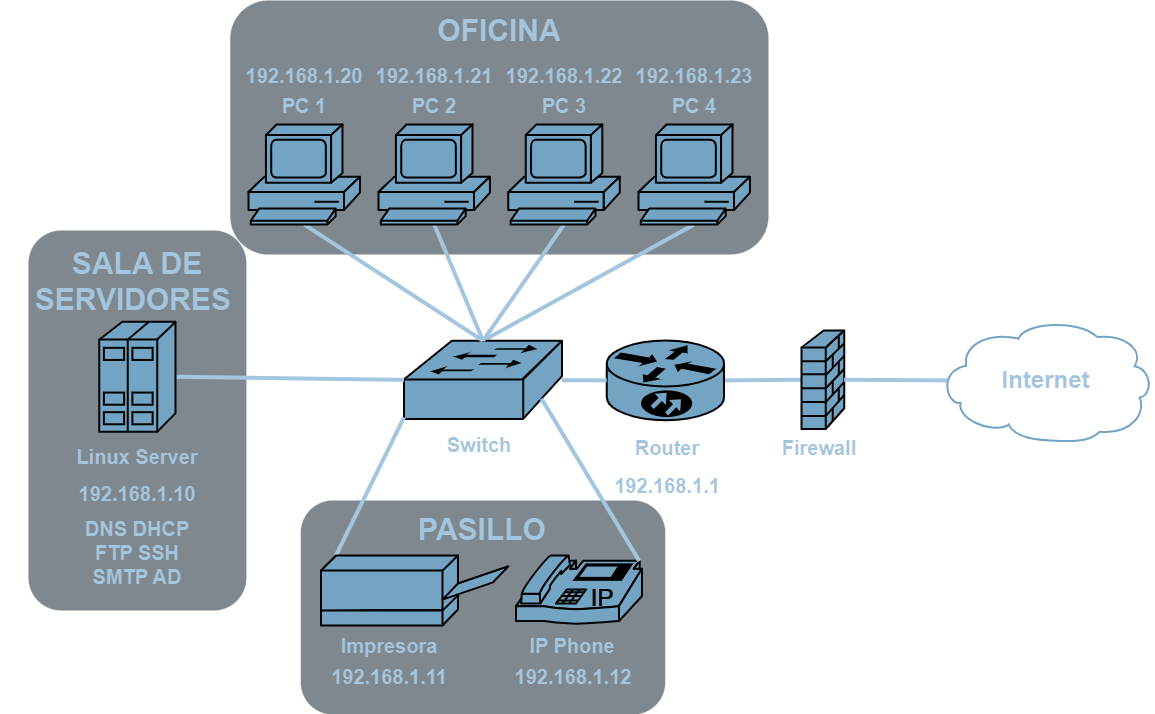

The diagram above was exported from draw.io. Its source (the exported page's mxGraphModel, read from the mxfile embedded in the PNG):
<mxGraphModel dx="1393" dy="758" grid="1" gridSize="10" guides="1" tooltips="1" connect="1" arrows="1" fold="1" page="1" pageScale="1" pageWidth="827" pageHeight="1169" background="none" math="0" shadow="0">
  <root>
    <mxCell id="ZiRctonYpJaCL_8Xp_Ax-0" />
    <mxCell id="ZiRctonYpJaCL_8Xp_Ax-1" parent="ZiRctonYpJaCL_8Xp_Ax-0" />
    <mxCell id="VOukrxHxSYlCg1tO3pAM-43" value="" style="rounded=1;whiteSpace=wrap;html=1;strokeColor=none;fillColor=#BAC8D3;fontSize=24;fontColor=#23445D;align=center;opacity=60;" parent="ZiRctonYpJaCL_8Xp_Ax-1" vertex="1">
      <mxGeometry x="571.75" y="180" width="538.25" height="254" as="geometry" />
    </mxCell>
    <mxCell id="ZiRctonYpJaCL_8Xp_Ax-8" value="" style="rounded=1;whiteSpace=wrap;html=1;strokeColor=none;fillColor=#BAC8D3;fontSize=24;fontColor=#23445D;align=center;opacity=60;" parent="ZiRctonYpJaCL_8Xp_Ax-1" vertex="1">
      <mxGeometry x="370" y="410" width="217.9" height="380" as="geometry" />
    </mxCell>
    <mxCell id="ZiRctonYpJaCL_8Xp_Ax-25" value="Internet" style="shape=mxgraph.cisco.storage.cloud;html=1;dashed=0;strokeColor=#3A6B8A;fillColor=none;strokeWidth=2;fontFamily=Helvetica;fontSize=24;fontColor=#23445D;align=center;fontStyle=1;gradientColor=none;" parent="ZiRctonYpJaCL_8Xp_Ax-1" vertex="1">
      <mxGeometry x="1280" y="498.75" width="214.51" height="122.25" as="geometry" />
    </mxCell>
    <mxCell id="ZiRctonYpJaCL_8Xp_Ax-104" style="rounded=1;html=1;strokeColor=#23445D;endArrow=none;endFill=0;strokeWidth=4;exitX=1;exitY=0.5;exitDx=0;exitDy=0;exitPerimeter=0;entryX=0;entryY=0.5;entryDx=0;entryDy=0;entryPerimeter=0;" parent="ZiRctonYpJaCL_8Xp_Ax-1" source="VOukrxHxSYlCg1tO3pAM-7" target="VOukrxHxSYlCg1tO3pAM-30" edge="1">
      <mxGeometry relative="1" as="geometry">
        <mxPoint x="932.75" y="796.75" as="sourcePoint" />
        <mxPoint x="1129.75" y="796.75" as="targetPoint" />
      </mxGeometry>
    </mxCell>
    <mxCell id="ZiRctonYpJaCL_8Xp_Ax-106" style="rounded=1;html=1;strokeColor=#23445D;endArrow=none;endFill=0;strokeWidth=4;exitX=0.5;exitY=0;exitDx=0;exitDy=0;exitPerimeter=0;entryX=0.5;entryY=1;entryDx=0;entryDy=0;entryPerimeter=0;" parent="ZiRctonYpJaCL_8Xp_Ax-1" source="VOukrxHxSYlCg1tO3pAM-14" target="HGS2a02RpjwojgxAFQeg-35" edge="1">
      <mxGeometry relative="1" as="geometry">
        <mxPoint x="880" y="770" as="sourcePoint" />
        <mxPoint x="987.25" y="384.9999999999999" as="targetPoint" />
      </mxGeometry>
    </mxCell>
    <mxCell id="VOukrxHxSYlCg1tO3pAM-7" value="" style="shape=mxgraph.cisco.routers.10700;sketch=0;html=1;pointerEvents=1;dashed=0;fillColor=#3a6b8a;strokeColor=#ffffff;strokeWidth=2;verticalLabelPosition=bottom;verticalAlign=top;align=center;outlineConnect=0;" parent="ZiRctonYpJaCL_8Xp_Ax-1" vertex="1">
      <mxGeometry x="948.25" y="520" width="117.37" height="79.75" as="geometry" />
    </mxCell>
    <mxCell id="VOukrxHxSYlCg1tO3pAM-12" style="rounded=1;html=1;strokeColor=#23445D;endArrow=none;endFill=0;strokeWidth=4;entryX=0;entryY=0.5;entryDx=0;entryDy=0;entryPerimeter=0;" parent="ZiRctonYpJaCL_8Xp_Ax-1" source="VOukrxHxSYlCg1tO3pAM-14" target="VOukrxHxSYlCg1tO3pAM-7" edge="1">
      <mxGeometry relative="1" as="geometry">
        <mxPoint x="860" y="790" as="sourcePoint" />
        <mxPoint x="1160" y="1009" as="targetPoint" />
      </mxGeometry>
    </mxCell>
    <mxCell id="VOukrxHxSYlCg1tO3pAM-14" value="" style="shape=mxgraph.cisco.switches.workgroup_switch;sketch=0;html=1;pointerEvents=1;dashed=0;fillColor=#3a6b8a;strokeColor=#ffffff;strokeWidth=2;verticalLabelPosition=bottom;verticalAlign=top;align=center;outlineConnect=0;" parent="ZiRctonYpJaCL_8Xp_Ax-1" vertex="1">
      <mxGeometry x="745.46" y="520.25" width="158.07" height="78.25" as="geometry" />
    </mxCell>
    <mxCell id="VOukrxHxSYlCg1tO3pAM-20" style="rounded=1;html=1;strokeColor=#23445D;endArrow=none;endFill=0;strokeWidth=4;exitX=0.5;exitY=0;exitDx=0;exitDy=0;exitPerimeter=0;entryX=0.5;entryY=1;entryDx=0;entryDy=0;entryPerimeter=0;" parent="ZiRctonYpJaCL_8Xp_Ax-1" source="VOukrxHxSYlCg1tO3pAM-14" target="HGS2a02RpjwojgxAFQeg-34" edge="1">
      <mxGeometry relative="1" as="geometry">
        <mxPoint x="870" y="740" as="sourcePoint" />
        <mxPoint x="866.0074155653451" y="384.9999999999999" as="targetPoint" />
      </mxGeometry>
    </mxCell>
    <mxCell id="VOukrxHxSYlCg1tO3pAM-23" style="rounded=1;html=1;strokeColor=#23445D;endArrow=none;endFill=0;strokeWidth=4;entryX=0.5;entryY=0;entryDx=0;entryDy=0;entryPerimeter=0;exitX=0.5;exitY=1;exitDx=0;exitDy=0;exitPerimeter=0;" parent="ZiRctonYpJaCL_8Xp_Ax-1" source="HGS2a02RpjwojgxAFQeg-32" target="VOukrxHxSYlCg1tO3pAM-14" edge="1">
      <mxGeometry relative="1" as="geometry">
        <mxPoint x="710" y="460" as="sourcePoint" />
        <mxPoint x="829" y="914" as="targetPoint" />
      </mxGeometry>
    </mxCell>
    <mxCell id="VOukrxHxSYlCg1tO3pAM-24" style="rounded=1;html=1;strokeColor=#23445D;endArrow=none;endFill=0;strokeWidth=4;entryX=0.5;entryY=0;entryDx=0;entryDy=0;entryPerimeter=0;exitX=0.5;exitY=1;exitDx=0;exitDy=0;exitPerimeter=0;" parent="ZiRctonYpJaCL_8Xp_Ax-1" source="HGS2a02RpjwojgxAFQeg-33" target="VOukrxHxSYlCg1tO3pAM-14" edge="1">
      <mxGeometry relative="1" as="geometry">
        <mxPoint x="790" y="430" as="sourcePoint" />
        <mxPoint x="987" y="769.5" as="targetPoint" />
      </mxGeometry>
    </mxCell>
    <mxCell id="VOukrxHxSYlCg1tO3pAM-28" style="rounded=1;html=1;endArrow=none;endFill=0;strokeColor=#23445D;strokeWidth=4;fontSize=14;fontColor=#990000;entryX=1;entryY=0.5;entryDx=0;entryDy=0;entryPerimeter=0;exitX=0;exitY=0.5;exitDx=0;exitDy=0;exitPerimeter=0;" parent="ZiRctonYpJaCL_8Xp_Ax-1" source="VOukrxHxSYlCg1tO3pAM-14" target="HGS2a02RpjwojgxAFQeg-26" edge="1">
      <mxGeometry relative="1" as="geometry">
        <mxPoint x="712.05" y="689.5" as="sourcePoint" />
        <mxPoint x="544" y="574.75" as="targetPoint" />
      </mxGeometry>
    </mxCell>
    <mxCell id="VOukrxHxSYlCg1tO3pAM-30" value="" style="shape=mxgraph.cisco.security.firewall;sketch=0;html=1;pointerEvents=1;dashed=0;fillColor=#3a6b8a;strokeColor=#ffffff;strokeWidth=2;verticalLabelPosition=bottom;verticalAlign=top;align=center;outlineConnect=0;" parent="ZiRctonYpJaCL_8Xp_Ax-1" vertex="1">
      <mxGeometry x="1143" y="510" width="42.64" height="98.5" as="geometry" />
    </mxCell>
    <mxCell id="VOukrxHxSYlCg1tO3pAM-31" style="rounded=1;html=1;strokeColor=#23445D;endArrow=none;endFill=0;strokeWidth=4;exitX=1;exitY=0.5;exitDx=0;exitDy=0;exitPerimeter=0;entryX=0.04;entryY=0.5;entryDx=0;entryDy=0;entryPerimeter=0;" parent="ZiRctonYpJaCL_8Xp_Ax-1" source="VOukrxHxSYlCg1tO3pAM-30" target="ZiRctonYpJaCL_8Xp_Ax-25" edge="1">
      <mxGeometry relative="1" as="geometry">
        <mxPoint x="1124.75" y="850.75" as="sourcePoint" />
        <mxPoint x="1184.75" y="925.75" as="targetPoint" />
      </mxGeometry>
    </mxCell>
    <mxCell id="VOukrxHxSYlCg1tO3pAM-45" value="" style="rounded=1;whiteSpace=wrap;html=1;strokeColor=none;fillColor=#BAC8D3;fontSize=24;fontColor=#23445D;align=center;opacity=60;" parent="ZiRctonYpJaCL_8Xp_Ax-1" vertex="1">
      <mxGeometry x="642.25" y="680" width="364.5" height="214" as="geometry" />
    </mxCell>
    <mxCell id="VOukrxHxSYlCg1tO3pAM-48" style="rounded=1;html=1;endArrow=none;endFill=0;strokeColor=#23445D;strokeWidth=4;fontSize=14;fontColor=#990000;exitX=0;exitY=0.98;exitDx=0;exitDy=0;exitPerimeter=0;entryX=0.08;entryY=0;entryDx=0;entryDy=0;entryPerimeter=0;" parent="ZiRctonYpJaCL_8Xp_Ax-1" source="VOukrxHxSYlCg1tO3pAM-14" target="HGS2a02RpjwojgxAFQeg-48" edge="1">
      <mxGeometry relative="1" as="geometry">
        <mxPoint x="810" y="850" as="sourcePoint" />
        <mxPoint x="760" y="670" as="targetPoint" />
      </mxGeometry>
    </mxCell>
    <mxCell id="HGS2a02RpjwojgxAFQeg-4" style="edgeStyle=orthogonalEdgeStyle;rounded=0;orthogonalLoop=1;jettySize=auto;html=1;exitX=0.5;exitY=1;exitDx=0;exitDy=0;exitPerimeter=0;" parent="ZiRctonYpJaCL_8Xp_Ax-1" edge="1">
      <mxGeometry relative="1" as="geometry">
        <mxPoint x="734.9699999999998" y="805" as="sourcePoint" />
        <mxPoint x="734.9699999999998" y="805" as="targetPoint" />
      </mxGeometry>
    </mxCell>
    <mxCell id="HGS2a02RpjwojgxAFQeg-26" value="" style="shape=mxgraph.cisco.servers.standard_host;sketch=0;html=1;pointerEvents=1;dashed=0;fillColor=#3a6b8a;strokeColor=#ffffff;strokeWidth=2;verticalLabelPosition=bottom;verticalAlign=top;align=center;outlineConnect=0;" parent="ZiRctonYpJaCL_8Xp_Ax-1" vertex="1">
      <mxGeometry x="440.8" y="501.25" width="76.3" height="110" as="geometry" />
    </mxCell>
    <mxCell id="HGS2a02RpjwojgxAFQeg-28" value="&lt;font style=&quot;font-size: 20px;&quot; color=&quot;#23445d&quot;&gt;Router&lt;/font&gt;" style="rounded=1;whiteSpace=wrap;html=1;strokeColor=none;fillColor=none;fontSize=14;fontColor=#742B21;align=center;fontStyle=1" parent="ZiRctonYpJaCL_8Xp_Ax-1" vertex="1">
      <mxGeometry x="948.25" y="611.25" width="121.75" height="30.63" as="geometry" />
    </mxCell>
    <mxCell id="HGS2a02RpjwojgxAFQeg-29" value="&lt;font style=&quot;font-size: 20px;&quot; color=&quot;#23445d&quot;&gt;192.168.1.1&lt;/font&gt;" style="rounded=1;whiteSpace=wrap;html=1;strokeColor=none;fillColor=none;fontSize=14;fontColor=#742B21;align=center;fontStyle=1" parent="ZiRctonYpJaCL_8Xp_Ax-1" vertex="1">
      <mxGeometry x="948.25" y="649.25" width="121.75" height="30.63" as="geometry" />
    </mxCell>
    <mxCell id="HGS2a02RpjwojgxAFQeg-31" value="&lt;font style=&quot;font-size: 20px;&quot; color=&quot;#23445d&quot;&gt;Firewall&lt;/font&gt;" style="rounded=1;whiteSpace=wrap;html=1;strokeColor=none;fillColor=none;fontSize=14;fontColor=#742B21;align=center;fontStyle=1" parent="ZiRctonYpJaCL_8Xp_Ax-1" vertex="1">
      <mxGeometry x="1100" y="611.25" width="121.75" height="30.63" as="geometry" />
    </mxCell>
    <mxCell id="HGS2a02RpjwojgxAFQeg-32" value="" style="shape=mxgraph.cisco.computers_and_peripherals.pc;sketch=0;html=1;pointerEvents=1;dashed=0;fillColor=#3a6b8a;strokeColor=#ffffff;strokeWidth=2;verticalLabelPosition=bottom;verticalAlign=top;align=center;outlineConnect=0;" parent="ZiRctonYpJaCL_8Xp_Ax-1" vertex="1">
      <mxGeometry x="590" y="304" width="111.43" height="100" as="geometry" />
    </mxCell>
    <mxCell id="HGS2a02RpjwojgxAFQeg-33" value="" style="shape=mxgraph.cisco.computers_and_peripherals.pc;sketch=0;html=1;pointerEvents=1;dashed=0;fillColor=#3a6b8a;strokeColor=#ffffff;strokeWidth=2;verticalLabelPosition=bottom;verticalAlign=top;align=center;outlineConnect=0;" parent="ZiRctonYpJaCL_8Xp_Ax-1" vertex="1">
      <mxGeometry x="720" y="304" width="111.43" height="100" as="geometry" />
    </mxCell>
    <mxCell id="HGS2a02RpjwojgxAFQeg-34" value="" style="shape=mxgraph.cisco.computers_and_peripherals.pc;sketch=0;html=1;pointerEvents=1;dashed=0;fillColor=#3a6b8a;strokeColor=#ffffff;strokeWidth=2;verticalLabelPosition=bottom;verticalAlign=top;align=center;outlineConnect=0;" parent="ZiRctonYpJaCL_8Xp_Ax-1" vertex="1">
      <mxGeometry x="849.8199999999999" y="304" width="111.43" height="100" as="geometry" />
    </mxCell>
    <mxCell id="HGS2a02RpjwojgxAFQeg-35" value="" style="shape=mxgraph.cisco.computers_and_peripherals.pc;sketch=0;html=1;pointerEvents=1;dashed=0;fillColor=#3a6b8a;strokeColor=#ffffff;strokeWidth=2;verticalLabelPosition=bottom;verticalAlign=top;align=center;outlineConnect=0;" parent="ZiRctonYpJaCL_8Xp_Ax-1" vertex="1">
      <mxGeometry x="979.9999999999999" y="304" width="111.43" height="100" as="geometry" />
    </mxCell>
    <mxCell id="HGS2a02RpjwojgxAFQeg-36" value="&lt;font style=&quot;font-size: 20px;&quot; color=&quot;#23445d&quot;&gt;PC 1&lt;/font&gt;" style="rounded=1;whiteSpace=wrap;html=1;strokeColor=none;fillColor=none;fontSize=14;fontColor=#742B21;align=center;fontStyle=1" parent="ZiRctonYpJaCL_8Xp_Ax-1" vertex="1">
      <mxGeometry x="584.84" y="270" width="121.75" height="30.63" as="geometry" />
    </mxCell>
    <mxCell id="HGS2a02RpjwojgxAFQeg-37" value="&lt;font style=&quot;font-size: 20px;&quot; color=&quot;#23445d&quot;&gt;PC 2&lt;/font&gt;" style="rounded=1;whiteSpace=wrap;html=1;strokeColor=none;fillColor=none;fontSize=14;fontColor=#742B21;align=center;fontStyle=1" parent="ZiRctonYpJaCL_8Xp_Ax-1" vertex="1">
      <mxGeometry x="714.84" y="270" width="121.75" height="30.63" as="geometry" />
    </mxCell>
    <mxCell id="HGS2a02RpjwojgxAFQeg-38" value="&lt;font style=&quot;font-size: 20px;&quot; color=&quot;#23445d&quot;&gt;PC 3&lt;/font&gt;" style="rounded=1;whiteSpace=wrap;html=1;strokeColor=none;fillColor=none;fontSize=14;fontColor=#742B21;align=center;fontStyle=1" parent="ZiRctonYpJaCL_8Xp_Ax-1" vertex="1">
      <mxGeometry x="844.6600000000001" y="270" width="121.75" height="30.63" as="geometry" />
    </mxCell>
    <mxCell id="HGS2a02RpjwojgxAFQeg-39" value="&lt;font style=&quot;font-size: 20px;&quot; color=&quot;#23445d&quot;&gt;PC 4&lt;/font&gt;" style="rounded=1;whiteSpace=wrap;html=1;strokeColor=none;fillColor=none;fontSize=14;fontColor=#742B21;align=center;fontStyle=1" parent="ZiRctonYpJaCL_8Xp_Ax-1" vertex="1">
      <mxGeometry x="974.84" y="270" width="121.75" height="30.63" as="geometry" />
    </mxCell>
    <mxCell id="HGS2a02RpjwojgxAFQeg-40" value="&lt;font style=&quot;font-size: 20px;&quot; color=&quot;#23445d&quot;&gt;192.168.1.20&lt;/font&gt;" style="rounded=1;whiteSpace=wrap;html=1;strokeColor=none;fillColor=none;fontSize=14;fontColor=#742B21;align=center;fontStyle=1" parent="ZiRctonYpJaCL_8Xp_Ax-1" vertex="1">
      <mxGeometry x="584.84" y="239.37" width="121.75" height="30.63" as="geometry" />
    </mxCell>
    <mxCell id="HGS2a02RpjwojgxAFQeg-41" value="&lt;font style=&quot;font-size: 20px;&quot; color=&quot;#23445d&quot;&gt;192.168.1.21&lt;/font&gt;" style="rounded=1;whiteSpace=wrap;html=1;strokeColor=none;fillColor=none;fontSize=14;fontColor=#742B21;align=center;fontStyle=1" parent="ZiRctonYpJaCL_8Xp_Ax-1" vertex="1">
      <mxGeometry x="714.84" y="239.37" width="121.75" height="30.63" as="geometry" />
    </mxCell>
    <mxCell id="HGS2a02RpjwojgxAFQeg-42" value="&lt;font style=&quot;font-size: 20px;&quot; color=&quot;#23445d&quot;&gt;192.168.1.22&lt;/font&gt;" style="rounded=1;whiteSpace=wrap;html=1;strokeColor=none;fillColor=none;fontSize=14;fontColor=#742B21;align=center;fontStyle=1" parent="ZiRctonYpJaCL_8Xp_Ax-1" vertex="1">
      <mxGeometry x="844.6600000000001" y="239.37" width="121.75" height="30.63" as="geometry" />
    </mxCell>
    <mxCell id="HGS2a02RpjwojgxAFQeg-43" value="&lt;font style=&quot;font-size: 20px;&quot; color=&quot;#23445d&quot;&gt;192.168.1.23&lt;/font&gt;" style="rounded=1;whiteSpace=wrap;html=1;strokeColor=none;fillColor=none;fontSize=14;fontColor=#742B21;align=center;fontStyle=1" parent="ZiRctonYpJaCL_8Xp_Ax-1" vertex="1">
      <mxGeometry x="974.84" y="239.37" width="121.75" height="30.63" as="geometry" />
    </mxCell>
    <mxCell id="HGS2a02RpjwojgxAFQeg-45" value="&lt;font color=&quot;#23445d&quot;&gt;&lt;span style=&quot;font-size: 20px;&quot;&gt;Linux Server&lt;/span&gt;&lt;/font&gt;" style="rounded=1;whiteSpace=wrap;html=1;strokeColor=none;fillColor=none;fontSize=14;fontColor=#742B21;align=center;fontStyle=1" parent="ZiRctonYpJaCL_8Xp_Ax-1" vertex="1">
      <mxGeometry x="413.07" y="621" width="131.75" height="30.63" as="geometry" />
    </mxCell>
    <mxCell id="HGS2a02RpjwojgxAFQeg-46" value="&lt;font color=&quot;#23445d&quot;&gt;&lt;span style=&quot;font-size: 20px;&quot;&gt;192.168.1.10&lt;/span&gt;&lt;/font&gt;" style="rounded=1;whiteSpace=wrap;html=1;strokeColor=none;fillColor=none;fontSize=14;fontColor=#742B21;align=center;fontStyle=1" parent="ZiRctonYpJaCL_8Xp_Ax-1" vertex="1">
      <mxGeometry x="413.07" y="657.37" width="131.75" height="30.63" as="geometry" />
    </mxCell>
    <mxCell id="HGS2a02RpjwojgxAFQeg-47" value="&lt;font color=&quot;#23445d&quot;&gt;&lt;span style=&quot;font-size: 20px;&quot;&gt;DNS DHCP FTP SSH SMTP AD&lt;/span&gt;&lt;/font&gt;" style="rounded=1;whiteSpace=wrap;html=1;strokeColor=none;fillColor=none;fontSize=14;fontColor=#742B21;align=center;fontStyle=1" parent="ZiRctonYpJaCL_8Xp_Ax-1" vertex="1">
      <mxGeometry x="413.07" y="693.5" width="131.75" height="77.13" as="geometry" />
    </mxCell>
    <mxCell id="HGS2a02RpjwojgxAFQeg-48" value="" style="shape=mxgraph.cisco.computers_and_peripherals.printer;sketch=0;html=1;pointerEvents=1;dashed=0;fillColor=#3a6b8a;strokeColor=#ffffff;strokeWidth=2;verticalLabelPosition=bottom;verticalAlign=top;align=center;outlineConnect=0;" parent="ZiRctonYpJaCL_8Xp_Ax-1" vertex="1">
      <mxGeometry x="662.47" y="735" width="187.35" height="70" as="geometry" />
    </mxCell>
    <mxCell id="HGS2a02RpjwojgxAFQeg-49" value="&lt;font color=&quot;#23445d&quot;&gt;&lt;span style=&quot;font-size: 20px;&quot;&gt;Impresora&lt;/span&gt;&lt;/font&gt;" style="rounded=1;whiteSpace=wrap;html=1;strokeColor=none;fillColor=none;fontSize=14;fontColor=#742B21;align=center;fontStyle=1" parent="ZiRctonYpJaCL_8Xp_Ax-1" vertex="1">
      <mxGeometry x="670" y="810" width="121.75" height="30.63" as="geometry" />
    </mxCell>
    <mxCell id="HGS2a02RpjwojgxAFQeg-52" value="&lt;font color=&quot;#23445d&quot;&gt;&lt;span style=&quot;font-size: 20px;&quot;&gt;192.168.1.11&lt;/span&gt;&lt;/font&gt;" style="rounded=1;whiteSpace=wrap;html=1;strokeColor=none;fillColor=none;fontSize=14;fontColor=#742B21;align=center;fontStyle=1" parent="ZiRctonYpJaCL_8Xp_Ax-1" vertex="1">
      <mxGeometry x="670" y="840.63" width="121.75" height="30.63" as="geometry" />
    </mxCell>
    <mxCell id="HGS2a02RpjwojgxAFQeg-53" value="" style="shape=mxgraph.cisco.modems_and_phones.ip_phone;sketch=0;html=1;pointerEvents=1;dashed=0;fillColor=#3a6b8a;strokeColor=#ffffff;strokeWidth=2;verticalLabelPosition=bottom;verticalAlign=top;align=center;outlineConnect=0;" parent="ZiRctonYpJaCL_8Xp_Ax-1" vertex="1">
      <mxGeometry x="857.41" y="735" width="126" height="70" as="geometry" />
    </mxCell>
    <mxCell id="HGS2a02RpjwojgxAFQeg-54" value="&lt;font color=&quot;#23445d&quot;&gt;&lt;span style=&quot;font-size: 20px;&quot;&gt;IP Phone&lt;/span&gt;&lt;/font&gt;" style="rounded=1;whiteSpace=wrap;html=1;strokeColor=none;fillColor=none;fontSize=14;fontColor=#742B21;align=center;fontStyle=1" parent="ZiRctonYpJaCL_8Xp_Ax-1" vertex="1">
      <mxGeometry x="853.09" y="810" width="121.75" height="30.63" as="geometry" />
    </mxCell>
    <mxCell id="HGS2a02RpjwojgxAFQeg-55" value="&lt;font color=&quot;#23445d&quot;&gt;&lt;span style=&quot;font-size: 20px;&quot;&gt;192.168.1.12&lt;/span&gt;&lt;/font&gt;" style="rounded=1;whiteSpace=wrap;html=1;strokeColor=none;fillColor=none;fontSize=14;fontColor=#742B21;align=center;fontStyle=1" parent="ZiRctonYpJaCL_8Xp_Ax-1" vertex="1">
      <mxGeometry x="854.0300000000001" y="840.63" width="121.75" height="30.63" as="geometry" />
    </mxCell>
    <mxCell id="HGS2a02RpjwojgxAFQeg-56" value="&lt;font style=&quot;font-size: 30px;&quot; color=&quot;#23445d&quot;&gt;OFICINA&lt;/font&gt;" style="rounded=1;whiteSpace=wrap;html=1;strokeColor=none;fillColor=none;fontSize=14;fontColor=#742B21;align=center;fontStyle=1" parent="ZiRctonYpJaCL_8Xp_Ax-1" vertex="1">
      <mxGeometry x="707.68" y="190" width="266.38" height="40.63" as="geometry" />
    </mxCell>
    <mxCell id="HGS2a02RpjwojgxAFQeg-30" value="&lt;font style=&quot;font-size: 20px;&quot; color=&quot;#23445d&quot;&gt;Switch&lt;/font&gt;" style="rounded=1;whiteSpace=wrap;html=1;strokeColor=none;fillColor=none;fontSize=14;fontColor=#742B21;align=center;fontStyle=1" parent="ZiRctonYpJaCL_8Xp_Ax-1" vertex="1">
      <mxGeometry x="759.63" y="608.5" width="121.75" height="30.63" as="geometry" />
    </mxCell>
    <mxCell id="KwDUc7AancU1BMYhp7Jk-1" value="" style="rounded=1;html=1;endArrow=none;endFill=0;strokeColor=#23445D;strokeWidth=4;fontSize=14;fontColor=#990000;exitX=0.87;exitY=0.74;exitDx=0;exitDy=0;exitPerimeter=0;entryX=0.98;entryY=0.08;entryDx=0;entryDy=0;entryPerimeter=0;" parent="ZiRctonYpJaCL_8Xp_Ax-1" source="VOukrxHxSYlCg1tO3pAM-14" target="HGS2a02RpjwojgxAFQeg-53" edge="1">
      <mxGeometry relative="1" as="geometry">
        <mxPoint x="883" y="578" as="sourcePoint" />
        <mxPoint x="920" y="640" as="targetPoint" />
      </mxGeometry>
    </mxCell>
    <mxCell id="KwDUc7AancU1BMYhp7Jk-0" value="&lt;font color=&quot;#23445d&quot;&gt;&lt;span style=&quot;font-size: 30px;&quot;&gt;PASILLO&lt;/span&gt;&lt;/font&gt;" style="rounded=1;whiteSpace=wrap;html=1;strokeColor=none;fillColor=none;fontSize=14;fontColor=#742B21;align=center;fontStyle=1" parent="ZiRctonYpJaCL_8Xp_Ax-1" vertex="1">
      <mxGeometry x="691.31" y="682.74" width="266.38" height="52.26" as="geometry" />
    </mxCell>
    <mxCell id="QAP2H3GemFSgr2bX_6oc-0" value="&lt;font color=&quot;#23445d&quot;&gt;&lt;span style=&quot;font-size: 30px;&quot;&gt;SALA DE SERVIDORES&amp;nbsp;&lt;/span&gt;&lt;/font&gt;" style="rounded=1;whiteSpace=wrap;html=1;strokeColor=none;fillColor=none;fontSize=14;fontColor=#742B21;align=center;fontStyle=1" parent="ZiRctonYpJaCL_8Xp_Ax-1" vertex="1">
      <mxGeometry x="341.1" y="460" width="275.7" as="geometry" />
    </mxCell>
  </root>
</mxGraphModel>